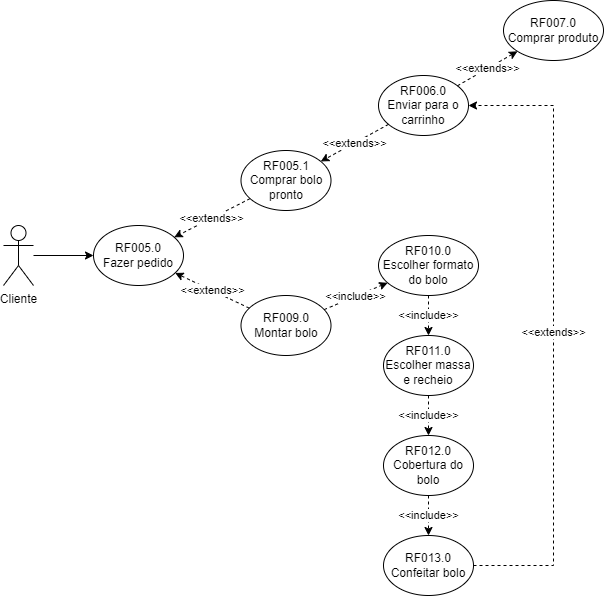

The diagram above was exported from draw.io. Its source (the exported page's mxGraphModel, read from the mxfile embedded in the PNG):
<mxGraphModel dx="2489" dy="-375" grid="1" gridSize="10" guides="1" tooltips="1" connect="1" arrows="1" fold="1" page="1" pageScale="1" pageWidth="827" pageHeight="1169" math="0" shadow="0">
  <root>
    <mxCell id="0" />
    <mxCell id="1" parent="0" />
    <mxCell id="jc0yyztALZ1uvv7VLe5r-1" value="Cliente" style="shape=umlActor;verticalLabelPosition=bottom;verticalAlign=top;html=1;outlineConnect=0;" vertex="1" parent="1">
      <mxGeometry x="-780" y="1635" width="30" height="60" as="geometry" />
    </mxCell>
    <mxCell id="jc0yyztALZ1uvv7VLe5r-2" value="" style="endArrow=classic;html=1;rounded=0;" edge="1" parent="1" source="jc0yyztALZ1uvv7VLe5r-1" target="jc0yyztALZ1uvv7VLe5r-3">
      <mxGeometry width="50" height="50" relative="1" as="geometry">
        <mxPoint x="-740" y="1525" as="sourcePoint" />
        <mxPoint x="-680" y="1525" as="targetPoint" />
      </mxGeometry>
    </mxCell>
    <mxCell id="jc0yyztALZ1uvv7VLe5r-3" value="RF005.0&lt;br&gt;Fazer pedido" style="ellipse;whiteSpace=wrap;html=1;" vertex="1" parent="1">
      <mxGeometry x="-690" y="1635" width="90" height="60" as="geometry" />
    </mxCell>
    <mxCell id="jc0yyztALZ1uvv7VLe5r-4" value="RF005.1&lt;br&gt;Comprar bolo pronto" style="ellipse;whiteSpace=wrap;html=1;" vertex="1" parent="1">
      <mxGeometry x="-542.5" y="1560" width="90" height="60" as="geometry" />
    </mxCell>
    <mxCell id="jc0yyztALZ1uvv7VLe5r-5" value="RF009.0&lt;br&gt;Montar bolo" style="ellipse;whiteSpace=wrap;html=1;" vertex="1" parent="1">
      <mxGeometry x="-542.5" y="1705" width="90" height="60" as="geometry" />
    </mxCell>
    <mxCell id="jc0yyztALZ1uvv7VLe5r-6" value="RF010.0&lt;br&gt;Escolher formato do bolo" style="ellipse;whiteSpace=wrap;html=1;" vertex="1" parent="1">
      <mxGeometry x="-405" y="1645" width="100" height="60" as="geometry" />
    </mxCell>
    <mxCell id="jc0yyztALZ1uvv7VLe5r-7" value="RF011.0&lt;br&gt;Escolher massa e recheio" style="ellipse;whiteSpace=wrap;html=1;" vertex="1" parent="1">
      <mxGeometry x="-400" y="1745" width="90" height="60" as="geometry" />
    </mxCell>
    <mxCell id="jc0yyztALZ1uvv7VLe5r-8" value="RF012.0&lt;br&gt;Cobertura do bolo" style="ellipse;whiteSpace=wrap;html=1;" vertex="1" parent="1">
      <mxGeometry x="-400" y="1845" width="90" height="60" as="geometry" />
    </mxCell>
    <mxCell id="jc0yyztALZ1uvv7VLe5r-9" value="RF013.0&lt;br&gt;Confeitar bolo" style="ellipse;whiteSpace=wrap;html=1;" vertex="1" parent="1">
      <mxGeometry x="-400" y="1945" width="90" height="60" as="geometry" />
    </mxCell>
    <mxCell id="jc0yyztALZ1uvv7VLe5r-10" value="&amp;lt;&amp;lt;include&amp;gt;&amp;gt;" style="endArrow=classic;html=1;rounded=0;dashed=1;" edge="1" parent="1" source="jc0yyztALZ1uvv7VLe5r-5" target="jc0yyztALZ1uvv7VLe5r-6">
      <mxGeometry width="50" height="50" relative="1" as="geometry">
        <mxPoint x="-499.99506004769194" y="1815.0033742972328" as="sourcePoint" />
        <mxPoint x="-423.7054364233569" y="1850.5761296691" as="targetPoint" />
      </mxGeometry>
    </mxCell>
    <mxCell id="jc0yyztALZ1uvv7VLe5r-11" value="&amp;lt;&amp;lt;include&amp;gt;&amp;gt;" style="endArrow=classic;html=1;rounded=0;dashed=1;" edge="1" parent="1" source="jc0yyztALZ1uvv7VLe5r-6" target="jc0yyztALZ1uvv7VLe5r-7">
      <mxGeometry width="50" height="50" relative="1" as="geometry">
        <mxPoint x="-495.72964744079627" y="1812.2135862988475" as="sourcePoint" />
        <mxPoint x="-374.2856118055049" y="1717.7776980709482" as="targetPoint" />
      </mxGeometry>
    </mxCell>
    <mxCell id="jc0yyztALZ1uvv7VLe5r-12" value="&amp;lt;&amp;lt;include&amp;gt;&amp;gt;" style="endArrow=classic;html=1;rounded=0;dashed=1;" edge="1" parent="1" source="jc0yyztALZ1uvv7VLe5r-7" target="jc0yyztALZ1uvv7VLe5r-8">
      <mxGeometry width="50" height="50" relative="1" as="geometry">
        <mxPoint x="-485.72964744079627" y="1822.2135862988475" as="sourcePoint" />
        <mxPoint x="-364.2856118055049" y="1727.7776980709482" as="targetPoint" />
      </mxGeometry>
    </mxCell>
    <mxCell id="jc0yyztALZ1uvv7VLe5r-13" value="&amp;lt;&amp;lt;include&amp;gt;&amp;gt;" style="endArrow=classic;html=1;rounded=0;dashed=1;" edge="1" parent="1" source="jc0yyztALZ1uvv7VLe5r-8" target="jc0yyztALZ1uvv7VLe5r-9">
      <mxGeometry width="50" height="50" relative="1" as="geometry">
        <mxPoint x="-475.72964744079627" y="1832.2135862988475" as="sourcePoint" />
        <mxPoint x="-354.2856118055049" y="1737.7776980709482" as="targetPoint" />
      </mxGeometry>
    </mxCell>
    <mxCell id="jc0yyztALZ1uvv7VLe5r-14" value="RF006.0&lt;br&gt;Enviar para o carrinho" style="ellipse;whiteSpace=wrap;html=1;" vertex="1" parent="1">
      <mxGeometry x="-405" y="1485" width="90" height="60" as="geometry" />
    </mxCell>
    <mxCell id="jc0yyztALZ1uvv7VLe5r-15" value="&amp;lt;&amp;lt;extends&amp;gt;&amp;gt;" style="endArrow=classic;html=1;rounded=0;dashed=1;" edge="1" parent="1" source="jc0yyztALZ1uvv7VLe5r-9" target="jc0yyztALZ1uvv7VLe5r-14">
      <mxGeometry width="50" height="50" relative="1" as="geometry">
        <mxPoint x="-448.9999999999977" y="1586.9999999999986" as="sourcePoint" />
        <mxPoint x="-381.0974717193883" y="1552.9130310787941" as="targetPoint" />
        <Array as="points">
          <mxPoint x="-230" y="1975" />
          <mxPoint x="-230" y="1515" />
        </Array>
      </mxGeometry>
    </mxCell>
    <mxCell id="jc0yyztALZ1uvv7VLe5r-16" value="&amp;lt;&amp;lt;extends&amp;gt;&amp;gt;" style="endArrow=classic;html=1;rounded=0;dashed=1;" edge="1" parent="1" source="jc0yyztALZ1uvv7VLe5r-4" target="jc0yyztALZ1uvv7VLe5r-3">
      <mxGeometry width="50" height="50" relative="1" as="geometry">
        <mxPoint x="-560" y="1305" as="sourcePoint" />
        <mxPoint x="-530" y="1395" as="targetPoint" />
      </mxGeometry>
    </mxCell>
    <mxCell id="jc0yyztALZ1uvv7VLe5r-17" value="&amp;lt;&amp;lt;extends&amp;gt;&amp;gt;" style="endArrow=classic;html=1;rounded=0;dashed=1;" edge="1" parent="1" source="jc0yyztALZ1uvv7VLe5r-5" target="jc0yyztALZ1uvv7VLe5r-3">
      <mxGeometry width="50" height="50" relative="1" as="geometry">
        <mxPoint x="-521.8801136997722" y="1622.1898835041313" as="sourcePoint" />
        <mxPoint x="-598.0904390970563" y="1657.8382296438542" as="targetPoint" />
      </mxGeometry>
    </mxCell>
    <mxCell id="jc0yyztALZ1uvv7VLe5r-18" value="&amp;lt;&amp;lt;extends&amp;gt;&amp;gt;" style="endArrow=classic;html=1;rounded=0;dashed=1;" edge="1" parent="1" source="jc0yyztALZ1uvv7VLe5r-14" target="jc0yyztALZ1uvv7VLe5r-4">
      <mxGeometry width="50" height="50" relative="1" as="geometry">
        <mxPoint x="-456.8901136997722" y="1647.1798835041313" as="sourcePoint" />
        <mxPoint x="-533.1004390970563" y="1682.8282296438542" as="targetPoint" />
      </mxGeometry>
    </mxCell>
    <mxCell id="jc0yyztALZ1uvv7VLe5r-19" value="&amp;lt;&amp;lt;extends&amp;gt;&amp;gt;" style="endArrow=classic;html=1;rounded=0;dashed=1;" edge="1" parent="1" source="jc0yyztALZ1uvv7VLe5r-14" target="jc0yyztALZ1uvv7VLe5r-20">
      <mxGeometry width="50" height="50" relative="1" as="geometry">
        <mxPoint x="-90.11909642493947" y="1544.999148573366" as="sourcePoint" />
        <mxPoint x="-169.88456300715097" y="1502.5171764802503" as="targetPoint" />
      </mxGeometry>
    </mxCell>
    <mxCell id="jc0yyztALZ1uvv7VLe5r-20" value="RF007.0&lt;br&gt;Comprar produto" style="ellipse;whiteSpace=wrap;html=1;" vertex="1" parent="1">
      <mxGeometry x="-280" y="1410" width="100" height="60" as="geometry" />
    </mxCell>
  </root>
</mxGraphModel>